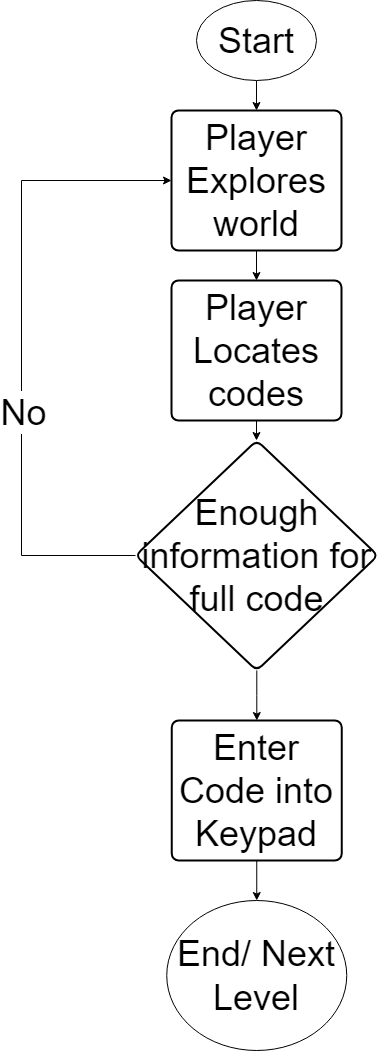

The diagram above was exported from draw.io. Its source (the exported page's mxGraphModel, read from the mxfile embedded in the PNG):
<mxGraphModel dx="2242" dy="1204" grid="1" gridSize="10" guides="1" tooltips="1" connect="1" arrows="1" fold="1" page="1" pageScale="1" pageWidth="850" pageHeight="1100" math="0" shadow="0">
  <root>
    <mxCell id="0" />
    <mxCell id="1" parent="0" />
    <mxCell id="-7Ax4Rr8KiIwEOofMiDV-3" value="" style="edgeStyle=orthogonalEdgeStyle;rounded=0;orthogonalLoop=1;jettySize=auto;html=1;" edge="1" parent="1" source="-7Ax4Rr8KiIwEOofMiDV-1" target="-7Ax4Rr8KiIwEOofMiDV-2">
      <mxGeometry relative="1" as="geometry" />
    </mxCell>
    <mxCell id="-7Ax4Rr8KiIwEOofMiDV-1" value="&lt;font style=&quot;font-size: 36px;&quot;&gt;Start&lt;/font&gt;" style="ellipse;whiteSpace=wrap;html=1;" vertex="1" parent="1">
      <mxGeometry x="365" y="40" width="120" height="80" as="geometry" />
    </mxCell>
    <mxCell id="-7Ax4Rr8KiIwEOofMiDV-5" value="" style="edgeStyle=orthogonalEdgeStyle;rounded=0;orthogonalLoop=1;jettySize=auto;html=1;" edge="1" parent="1" source="-7Ax4Rr8KiIwEOofMiDV-2" target="-7Ax4Rr8KiIwEOofMiDV-4">
      <mxGeometry relative="1" as="geometry" />
    </mxCell>
    <mxCell id="-7Ax4Rr8KiIwEOofMiDV-2" value="&lt;font style=&quot;font-size: 36px;&quot;&gt;Player Explores world&lt;/font&gt;" style="rounded=1;whiteSpace=wrap;html=1;absoluteArcSize=1;arcSize=14;strokeWidth=2;" vertex="1" parent="1">
      <mxGeometry x="340" y="150" width="170" height="140" as="geometry" />
    </mxCell>
    <mxCell id="-7Ax4Rr8KiIwEOofMiDV-7" value="" style="edgeStyle=orthogonalEdgeStyle;rounded=0;orthogonalLoop=1;jettySize=auto;html=1;" edge="1" parent="1" source="-7Ax4Rr8KiIwEOofMiDV-4" target="-7Ax4Rr8KiIwEOofMiDV-6">
      <mxGeometry relative="1" as="geometry" />
    </mxCell>
    <mxCell id="-7Ax4Rr8KiIwEOofMiDV-4" value="&lt;font style=&quot;font-size: 36px;&quot;&gt;Player Locates codes&lt;/font&gt;" style="rounded=1;whiteSpace=wrap;html=1;absoluteArcSize=1;arcSize=14;strokeWidth=2;" vertex="1" parent="1">
      <mxGeometry x="340" y="320" width="170" height="140" as="geometry" />
    </mxCell>
    <mxCell id="-7Ax4Rr8KiIwEOofMiDV-8" style="edgeStyle=orthogonalEdgeStyle;rounded=0;orthogonalLoop=1;jettySize=auto;html=1;entryX=0;entryY=0.5;entryDx=0;entryDy=0;" edge="1" parent="1" source="-7Ax4Rr8KiIwEOofMiDV-6" target="-7Ax4Rr8KiIwEOofMiDV-2">
      <mxGeometry relative="1" as="geometry">
        <Array as="points">
          <mxPoint x="190" y="595" />
          <mxPoint x="190" y="220" />
        </Array>
      </mxGeometry>
    </mxCell>
    <mxCell id="-7Ax4Rr8KiIwEOofMiDV-9" value="&lt;font style=&quot;font-size: 36px;&quot;&gt;No&lt;/font&gt;" style="edgeLabel;html=1;align=center;verticalAlign=middle;resizable=0;points=[];" vertex="1" connectable="0" parent="-7Ax4Rr8KiIwEOofMiDV-8">
      <mxGeometry x="-0.1924" y="-1" relative="1" as="geometry">
        <mxPoint as="offset" />
      </mxGeometry>
    </mxCell>
    <mxCell id="-7Ax4Rr8KiIwEOofMiDV-12" value="" style="edgeStyle=orthogonalEdgeStyle;rounded=0;orthogonalLoop=1;jettySize=auto;html=1;" edge="1" parent="1" source="-7Ax4Rr8KiIwEOofMiDV-6" target="-7Ax4Rr8KiIwEOofMiDV-11">
      <mxGeometry relative="1" as="geometry" />
    </mxCell>
    <mxCell id="-7Ax4Rr8KiIwEOofMiDV-6" value="&lt;font style=&quot;font-size: 36px;&quot;&gt;Enough information for full code&lt;/font&gt;" style="rhombus;whiteSpace=wrap;html=1;rounded=1;arcSize=14;strokeWidth=2;" vertex="1" parent="1">
      <mxGeometry x="304" y="480" width="242.5" height="230" as="geometry" />
    </mxCell>
    <mxCell id="-7Ax4Rr8KiIwEOofMiDV-14" value="" style="edgeStyle=orthogonalEdgeStyle;rounded=0;orthogonalLoop=1;jettySize=auto;html=1;" edge="1" parent="1" source="-7Ax4Rr8KiIwEOofMiDV-11" target="-7Ax4Rr8KiIwEOofMiDV-13">
      <mxGeometry relative="1" as="geometry" />
    </mxCell>
    <mxCell id="-7Ax4Rr8KiIwEOofMiDV-11" value="&lt;span style=&quot;font-size: 36px;&quot;&gt;Enter Code into Keypad&lt;/span&gt;" style="rounded=1;whiteSpace=wrap;html=1;absoluteArcSize=1;arcSize=14;strokeWidth=2;" vertex="1" parent="1">
      <mxGeometry x="340.25" y="760" width="170" height="140" as="geometry" />
    </mxCell>
    <mxCell id="-7Ax4Rr8KiIwEOofMiDV-13" value="&lt;font style=&quot;font-size: 36px;&quot;&gt;End/ Next Level&lt;/font&gt;" style="ellipse;whiteSpace=wrap;html=1;" vertex="1" parent="1">
      <mxGeometry x="335.25" y="940" width="180" height="150" as="geometry" />
    </mxCell>
  </root>
</mxGraphModel>